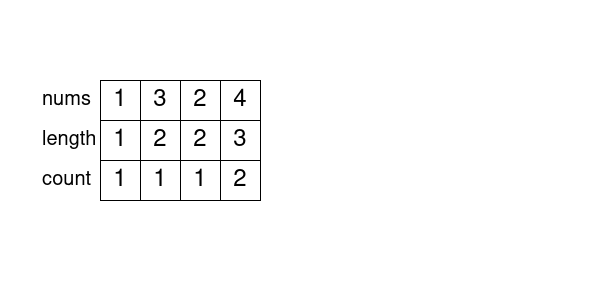

The diagram above was exported from draw.io. Its source (the exported page's mxGraphModel, read from the mxfile embedded in the PNG):
<mxGraphModel dx="1360" dy="751" grid="1" gridSize="10" guides="1" tooltips="1" connect="1" arrows="1" fold="1" page="1" pageScale="1" pageWidth="600" pageHeight="300" math="0" shadow="0">
  <root>
    <mxCell id="0" />
    <mxCell id="1" parent="0" />
    <mxCell id="y4JSV96lcPhyqdaNAE09-1" value="1" style="rounded=0;whiteSpace=wrap;html=1;fontSize=24;fillColor=#FFFFFF;" parent="1" vertex="1">
      <mxGeometry x="100" y="80" width="40" height="40" as="geometry" />
    </mxCell>
    <mxCell id="y4JSV96lcPhyqdaNAE09-2" value="3" style="rounded=0;whiteSpace=wrap;html=1;fontSize=24;fillColor=#FFFFFF;" parent="1" vertex="1">
      <mxGeometry x="140" y="80" width="40" height="40" as="geometry" />
    </mxCell>
    <mxCell id="y4JSV96lcPhyqdaNAE09-3" value="2" style="rounded=0;whiteSpace=wrap;html=1;fontSize=24;fillColor=#FFFFFF;" parent="1" vertex="1">
      <mxGeometry x="180" y="80" width="40" height="40" as="geometry" />
    </mxCell>
    <mxCell id="y4JSV96lcPhyqdaNAE09-4" value="4" style="rounded=0;whiteSpace=wrap;html=1;fontSize=24;fillColor=#FFFFFF;" parent="1" vertex="1">
      <mxGeometry x="220" y="80" width="40" height="40" as="geometry" />
    </mxCell>
    <mxCell id="y4JSV96lcPhyqdaNAE09-5" value="nums" style="text;html=1;strokeColor=none;fillColor=none;align=left;verticalAlign=middle;whiteSpace=wrap;rounded=0;fontSize=20;" parent="1" vertex="1">
      <mxGeometry x="40" y="80" width="60" height="40" as="geometry" />
    </mxCell>
    <mxCell id="y4JSV96lcPhyqdaNAE09-6" value="length" style="text;html=1;strokeColor=none;fillColor=none;align=left;verticalAlign=middle;whiteSpace=wrap;rounded=0;fontSize=20;" parent="1" vertex="1">
      <mxGeometry x="40" y="120" width="60" height="40" as="geometry" />
    </mxCell>
    <mxCell id="y4JSV96lcPhyqdaNAE09-7" value="&lt;div&gt;count&lt;/div&gt;" style="text;html=1;strokeColor=none;fillColor=none;align=left;verticalAlign=middle;whiteSpace=wrap;rounded=0;fontSize=20;" parent="1" vertex="1">
      <mxGeometry x="40" y="160" width="60" height="40" as="geometry" />
    </mxCell>
    <mxCell id="y4JSV96lcPhyqdaNAE09-8" value="1" style="rounded=0;whiteSpace=wrap;html=1;fontSize=24;" parent="1" vertex="1">
      <mxGeometry x="100" y="120" width="40" height="40" as="geometry" />
    </mxCell>
    <mxCell id="y4JSV96lcPhyqdaNAE09-9" value="2" style="rounded=0;whiteSpace=wrap;html=1;fontSize=24;" parent="1" vertex="1">
      <mxGeometry x="140" y="120" width="40" height="40" as="geometry" />
    </mxCell>
    <mxCell id="y4JSV96lcPhyqdaNAE09-10" value="2" style="rounded=0;whiteSpace=wrap;html=1;fontSize=24;" parent="1" vertex="1">
      <mxGeometry x="180" y="120" width="40" height="40" as="geometry" />
    </mxCell>
    <mxCell id="y4JSV96lcPhyqdaNAE09-11" value="3" style="rounded=0;whiteSpace=wrap;html=1;fontSize=24;" parent="1" vertex="1">
      <mxGeometry x="220" y="120" width="40" height="40" as="geometry" />
    </mxCell>
    <mxCell id="y4JSV96lcPhyqdaNAE09-12" value="1" style="rounded=0;whiteSpace=wrap;html=1;fontSize=24;" parent="1" vertex="1">
      <mxGeometry x="100" y="160" width="40" height="40" as="geometry" />
    </mxCell>
    <mxCell id="y4JSV96lcPhyqdaNAE09-13" value="1" style="rounded=0;whiteSpace=wrap;html=1;fontSize=24;" parent="1" vertex="1">
      <mxGeometry x="140" y="160" width="40" height="40" as="geometry" />
    </mxCell>
    <mxCell id="y4JSV96lcPhyqdaNAE09-14" value="1" style="rounded=0;whiteSpace=wrap;html=1;fontSize=24;" parent="1" vertex="1">
      <mxGeometry x="180" y="160" width="40" height="40" as="geometry" />
    </mxCell>
    <mxCell id="y4JSV96lcPhyqdaNAE09-15" value="2" style="rounded=0;whiteSpace=wrap;html=1;fontSize=24;" parent="1" vertex="1">
      <mxGeometry x="220" y="160" width="40" height="40" as="geometry" />
    </mxCell>
    <mxCell id="8nLggnxS4SWilzLX0Qtl-1" value="&amp;nbsp;" style="text;html=1;strokeColor=none;fillColor=none;align=left;verticalAlign=top;whiteSpace=wrap;rounded=0;fontSize=25;" parent="1" vertex="1">
      <mxGeometry x="320" y="40" width="260" height="240" as="geometry" />
    </mxCell>
  </root>
</mxGraphModel>